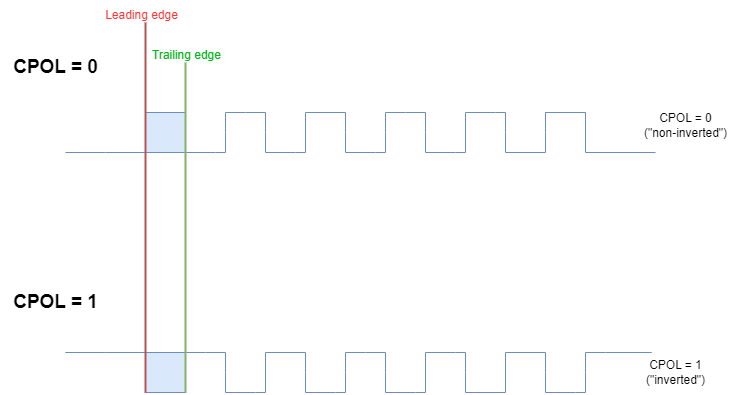

The diagram above was exported from draw.io. Its source (the exported page's mxGraphModel, read from the mxfile embedded in the PNG):
<mxGraphModel dx="988" dy="539" grid="1" gridSize="10" guides="1" tooltips="1" connect="1" arrows="1" fold="1" page="1" pageScale="1" pageWidth="827" pageHeight="1169" math="0" shadow="0">
  <root>
    <mxCell id="0" />
    <mxCell id="1" parent="0" />
    <mxCell id="2" value="" style="rounded=0;whiteSpace=wrap;html=1;fillColor=#dae8fc;strokeColor=#6c8ebf;" vertex="1" parent="1">
      <mxGeometry x="180" y="200" width="40" height="40" as="geometry" />
    </mxCell>
    <mxCell id="3" value="" style="rounded=0;whiteSpace=wrap;html=1;fillColor=#dae8fc;strokeColor=#6c8ebf;" vertex="1" parent="1">
      <mxGeometry x="180" y="440" width="40" height="40" as="geometry" />
    </mxCell>
    <mxCell id="4" value="&lt;font style=&quot;font-size: 19px;&quot;&gt;&lt;b&gt;CPOL = 0&lt;/b&gt;&lt;/font&gt;" style="text;html=1;align=center;verticalAlign=middle;resizable=0;points=[];autosize=1;strokeColor=none;fillColor=none;" vertex="1" parent="1">
      <mxGeometry x="35" y="135" width="110" height="40" as="geometry" />
    </mxCell>
    <mxCell id="5" value="&lt;font style=&quot;font-size: 19px;&quot;&gt;&lt;b&gt;CPOL = 1&lt;/b&gt;&lt;/font&gt;" style="text;html=1;align=center;verticalAlign=middle;resizable=0;points=[];autosize=1;strokeColor=none;fillColor=none;" vertex="1" parent="1">
      <mxGeometry x="35" y="370" width="110" height="40" as="geometry" />
    </mxCell>
    <mxCell id="6" value="" style="endArrow=none;html=1;rounded=0;fillColor=#dae8fc;strokeColor=#6c8ebf;" edge="1" parent="1">
      <mxGeometry width="50" height="50" relative="1" as="geometry">
        <mxPoint x="100" y="240" as="sourcePoint" />
        <mxPoint x="340" y="200" as="targetPoint" />
        <Array as="points">
          <mxPoint x="140" y="240" />
          <mxPoint x="180" y="240" />
          <mxPoint x="180" y="200" />
          <mxPoint x="220" y="200" />
          <mxPoint x="220" y="220" />
          <mxPoint x="220" y="240" />
          <mxPoint x="250" y="240" />
          <mxPoint x="260" y="240" />
          <mxPoint x="260" y="220" />
          <mxPoint x="260" y="200" />
          <mxPoint x="280" y="200" />
          <mxPoint x="300" y="200" />
          <mxPoint x="300" y="220" />
          <mxPoint x="300" y="240" />
          <mxPoint x="330" y="240" />
          <mxPoint x="340" y="240" />
        </Array>
      </mxGeometry>
    </mxCell>
    <mxCell id="7" value="" style="endArrow=none;html=1;rounded=0;fillColor=#dae8fc;strokeColor=#6c8ebf;" edge="1" parent="1">
      <mxGeometry width="50" height="50" relative="1" as="geometry">
        <mxPoint x="340" y="200" as="sourcePoint" />
        <mxPoint x="580" y="200" as="targetPoint" />
        <Array as="points">
          <mxPoint x="380" y="200" />
          <mxPoint x="380" y="220" />
          <mxPoint x="380" y="240" />
          <mxPoint x="410" y="240" />
          <mxPoint x="420" y="240" />
          <mxPoint x="420" y="220" />
          <mxPoint x="420" y="200" />
          <mxPoint x="440" y="200" />
          <mxPoint x="460" y="200" />
          <mxPoint x="460" y="220" />
          <mxPoint x="460" y="240" />
          <mxPoint x="490" y="240" />
          <mxPoint x="500" y="240" />
          <mxPoint x="500" y="200" />
          <mxPoint x="530" y="200" />
          <mxPoint x="540" y="200" />
          <mxPoint x="540" y="220" />
          <mxPoint x="540" y="240" />
          <mxPoint x="580" y="240" />
          <mxPoint x="580" y="220" />
          <mxPoint x="580" y="200" />
          <mxPoint x="620" y="200" />
        </Array>
      </mxGeometry>
    </mxCell>
    <mxCell id="8" value="" style="endArrow=none;html=1;rounded=0;fillColor=#dae8fc;strokeColor=#6c8ebf;" edge="1" parent="1">
      <mxGeometry width="50" height="50" relative="1" as="geometry">
        <mxPoint x="140" y="440" as="sourcePoint" />
        <mxPoint x="300" y="440" as="targetPoint" />
        <Array as="points">
          <mxPoint x="100" y="440" />
          <mxPoint x="140" y="440" />
          <mxPoint x="180" y="440" />
          <mxPoint x="180" y="460" />
          <mxPoint x="180" y="480" />
          <mxPoint x="210" y="480" />
          <mxPoint x="220" y="480" />
          <mxPoint x="220" y="460" />
          <mxPoint x="220" y="440" />
          <mxPoint x="240" y="440" />
          <mxPoint x="260" y="440" />
          <mxPoint x="260" y="460" />
          <mxPoint x="260" y="480" />
          <mxPoint x="290" y="480" />
          <mxPoint x="300" y="480" />
        </Array>
      </mxGeometry>
    </mxCell>
    <mxCell id="9" value="" style="endArrow=none;html=1;rounded=0;fillColor=#dae8fc;strokeColor=#6c8ebf;" edge="1" parent="1">
      <mxGeometry width="50" height="50" relative="1" as="geometry">
        <mxPoint x="300" y="440" as="sourcePoint" />
        <mxPoint x="540" y="440" as="targetPoint" />
        <Array as="points">
          <mxPoint x="340" y="440" />
          <mxPoint x="340" y="460" />
          <mxPoint x="340" y="480" />
          <mxPoint x="370" y="480" />
          <mxPoint x="380" y="480" />
          <mxPoint x="380" y="460" />
          <mxPoint x="380" y="440" />
          <mxPoint x="400" y="440" />
          <mxPoint x="420" y="440" />
          <mxPoint x="420" y="460" />
          <mxPoint x="420" y="480" />
          <mxPoint x="450" y="480" />
          <mxPoint x="460" y="480" />
          <mxPoint x="460" y="440" />
          <mxPoint x="490" y="440" />
          <mxPoint x="500" y="440" />
          <mxPoint x="500" y="460" />
          <mxPoint x="500" y="480" />
          <mxPoint x="540" y="480" />
          <mxPoint x="540" y="440" />
        </Array>
      </mxGeometry>
    </mxCell>
    <mxCell id="10" value="" style="endArrow=none;html=1;rounded=0;fillColor=#dae8fc;strokeColor=#6c8ebf;" edge="1" parent="1">
      <mxGeometry width="50" height="50" relative="1" as="geometry">
        <mxPoint x="540" y="440" as="sourcePoint" />
        <mxPoint x="656" y="440" as="targetPoint" />
        <Array as="points">
          <mxPoint x="580" y="440" />
          <mxPoint x="580" y="460" />
          <mxPoint x="580" y="480" />
          <mxPoint x="610" y="480" />
          <mxPoint x="620" y="480" />
          <mxPoint x="620" y="460" />
          <mxPoint x="620" y="440" />
          <mxPoint x="640" y="440" />
          <mxPoint x="686" y="440" />
        </Array>
      </mxGeometry>
    </mxCell>
    <mxCell id="11" value="" style="endArrow=none;html=1;rounded=0;fillColor=#dae8fc;strokeColor=#6c8ebf;" edge="1" parent="1">
      <mxGeometry width="50" height="50" relative="1" as="geometry">
        <mxPoint x="690" y="240" as="sourcePoint" />
        <mxPoint x="620" y="200" as="targetPoint" />
        <Array as="points">
          <mxPoint x="690" y="240" />
          <mxPoint x="620" y="240" />
        </Array>
      </mxGeometry>
    </mxCell>
    <mxCell id="12" value="" style="endArrow=none;html=1;rounded=0;strokeWidth=2;fillColor=#f8cecc;strokeColor=#b85450;" edge="1" parent="1">
      <mxGeometry width="50" height="50" relative="1" as="geometry">
        <mxPoint x="180" y="480" as="sourcePoint" />
        <mxPoint x="180" y="110" as="targetPoint" />
      </mxGeometry>
    </mxCell>
    <mxCell id="13" value="" style="endArrow=none;html=1;rounded=0;strokeWidth=2;fillColor=#d5e8d4;strokeColor=#82b366;" edge="1" parent="1">
      <mxGeometry width="50" height="50" relative="1" as="geometry">
        <mxPoint x="220" y="480" as="sourcePoint" />
        <mxPoint x="220" y="150" as="targetPoint" />
      </mxGeometry>
    </mxCell>
    <mxCell id="14" value="&lt;font color=&quot;#ff3333&quot;&gt;Leading edge&lt;/font&gt;" style="text;html=1;align=center;verticalAlign=middle;resizable=0;points=[];autosize=1;strokeColor=none;fillColor=none;" vertex="1" parent="1">
      <mxGeometry x="126" y="88" width="100" height="30" as="geometry" />
    </mxCell>
    <mxCell id="15" value="&lt;font color=&quot;#05b81a&quot;&gt;Trailing edge&lt;/font&gt;" style="text;html=1;align=center;verticalAlign=middle;resizable=0;points=[];autosize=1;strokeColor=none;fillColor=none;" vertex="1" parent="1">
      <mxGeometry x="176" y="128" width="90" height="30" as="geometry" />
    </mxCell>
    <mxCell id="16" value="CPOL = 0&lt;div&gt;(&quot;non-inverted&quot;)&lt;/div&gt;" style="text;html=1;align=center;verticalAlign=middle;resizable=0;points=[];autosize=1;strokeColor=none;fillColor=none;" vertex="1" parent="1">
      <mxGeometry x="665" y="193" width="110" height="40" as="geometry" />
    </mxCell>
    <mxCell id="17" value="CPOL = 1&lt;div&gt;(&quot;inverted&quot;)&lt;/div&gt;" style="text;html=1;align=center;verticalAlign=middle;resizable=0;points=[];autosize=1;strokeColor=none;fillColor=none;" vertex="1" parent="1">
      <mxGeometry x="670" y="440" width="80" height="40" as="geometry" />
    </mxCell>
  </root>
</mxGraphModel>